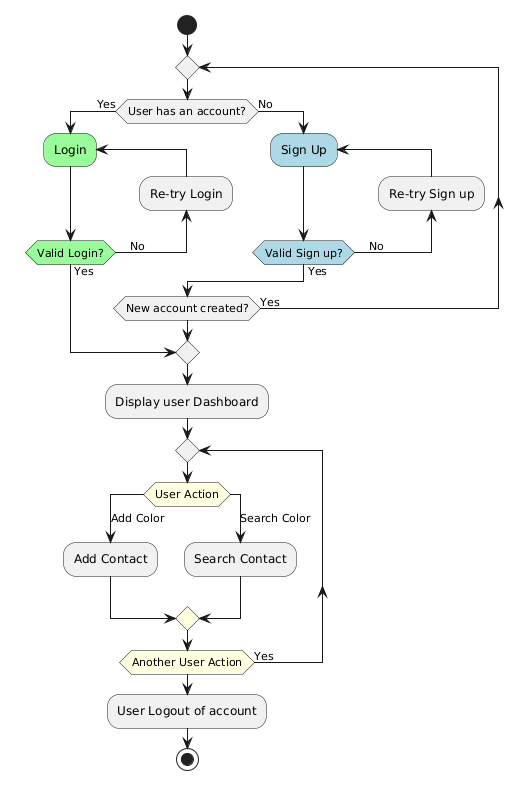

The diagram above was rendered by PlantUML. Its source (embedded in the PNG):
@startuml
start
repeat
    if (User has an account?) then (Yes)
        
        repeat :Login; <<#palegreen>>
        backward:Re-try Login;
        repeat while(Valid Login?) is (    No) not (Yes)
        break
    else (No)
        repeat :Sign Up; <<#lightblue>>
        backward:Re-try Sign up;
        repeat while(Valid Sign up?) is (    No) not (Yes) 


    endif
repeat while (New account created?) is (Yes)
-Display user Dashboard
repeat
switch(User Action)  <<#lightyellow>>
case(Add Color)
    -Add Contact
case(Search Color)
    -Search Contact
endswitch
repeat while (Another User Action) is (Yes) <<#lightyellow>>
:User Logout of account;
stop
@enduml